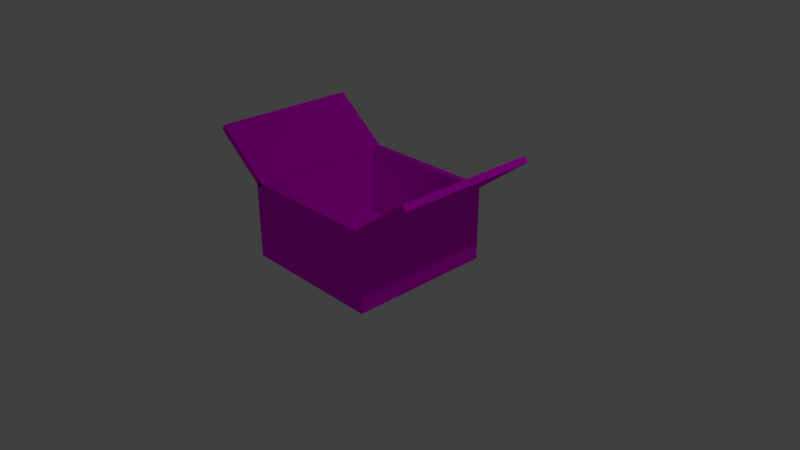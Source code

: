 # Source: box1_1_.blend  (saved by Blender 2.79.0; exported with 4.5.12 LTS)
import bpy
from mathutils import Matrix  # noqa: F401  (used for matrix-valued properties, if any)

bpy.ops.wm.read_factory_settings(use_empty=True)
scene = bpy.context.scene
scene.name = 'Scene'

# ---- collections
col_collection_1 = bpy.data.collections.new('Collection 1'); scene.collection.children.link(col_collection_1)

# ---- images (referenced by path relative to the original .blend; pixels are not part of the script)
import os
ASSET_DIR = os.environ.get("B2B_ASSET_DIR", "")  # directory of the original .blend (textures are referenced by path, not embedded)
HERE = os.path.dirname(os.path.abspath(__file__))  # packed textures are extracted next to this script under _unpacked/

def load_image(name, relpath, width, height, colorspace="sRGB"):
    """Load a texture the original file referenced (path relative to the .blend, or extracted next to this script)."""
    p = next((c for c in (os.path.join(HERE, relpath), os.path.join(ASSET_DIR, relpath)) if relpath and os.path.exists(c)), "")
    if p:
        img = bpy.data.images.load(p, check_existing=True)
        img.name = name
    else:  # same state as the original file: an image datablock whose file is absent (Cycles renders it pink)
        img = bpy.data.images.new(name, width, height)
        img.source = "FILE"
        img.filepath = "//" + (relpath or name)
    img.colorspace_settings.name = colorspace
    return img
img_cardboard2_jpg = load_image('cardboard2.jpg', 'cardboard2.jpg', 1024, 1024, 'sRGB')
img_cardboard_1_jpg = load_image('cardboard_1.jpg', 'cardboard_1.jpg', 1024, 1024, 'sRGB')

# ---- materials (node trees are filled in below, after node groups)
mat_material = bpy.data.materials.new('Material')
mat_material.alpha_threshold = 0.0
mat_material.roughness = 0.5
mat_material.line_color = (0.0, 0.0, 0.0, 1.0)
mat_material_001 = bpy.data.materials.new('Material.001')
mat_material_001.alpha_threshold = 0.0
mat_material_001.roughness = 0.5
mat_material_001.line_color = (0.0, 0.0, 0.0, 1.0)

# ---- material node trees
mat_material.use_nodes = True; mat_material.node_tree.nodes.clear()
_N = mat_material.node_tree.nodes; _L = mat_material.node_tree.links
n0 = _N.new('ShaderNodeOutputMaterial'); n0.name = 'Material Output'; n0.location = (300, 300)
n1 = _N.new('ShaderNodeBsdfDiffuse'); n1.name = 'Diffuse BSDF'; n1.location = (10, 300)
n2 = _N.new('ShaderNodeTexImage'); n2.name = 'Image Texture'; n2.location = (-180, 300)
n2.width = 140
n2.image = img_cardboard2_jpg
_L.new(n1.outputs[0], n0.inputs[0])
_L.new(n2.outputs[0], n1.inputs[0])
n0.is_active_output = True
mat_material_001.use_nodes = True; mat_material_001.node_tree.nodes.clear()
_N = mat_material_001.node_tree.nodes; _L = mat_material_001.node_tree.links
n0 = _N.new('ShaderNodeOutputMaterial'); n0.name = 'Material Output'; n0.location = (300, 300)
n1 = _N.new('ShaderNodeBsdfDiffuse'); n1.name = 'Diffuse BSDF'; n1.location = (10, 300)
n2 = _N.new('ShaderNodeTexImage'); n2.name = 'Image Texture'; n2.location = (-180, 300)
n2.width = 140
n2.image = img_cardboard_1_jpg
_L.new(n1.outputs[0], n0.inputs[0])
_L.new(n2.outputs[0], n1.inputs[0])
n0.is_active_output = True

# ---- world
world_world = bpy.data.worlds.new('World'); scene.world = world_world
world_world.color = (0.05088, 0.05088, 0.05088)
world_world.use_sun_shadow = False
world_world.sun_shadow_jitter_overblur = 0.0
world_world.cycles.sampling_method = 'MANUAL'

# ---- cameras
cam_camera = bpy.data.cameras.new('Camera')
cam_camera.clip_end = 100.0
cam_camera.lens = 35.0
cam_camera.sensor_width = 32.0
cam_camera.sensor_height = 18.0
cam_camera.ortho_scale = 7.314
cam_camera.dof.focus_distance = 0.0

# ---- lights
light_lamp = bpy.data.lights.new('Lamp', 'POINT')
light_lamp.transmission_factor = 0.0
light_lamp.cutoff_distance = 30.0
light_lamp.energy = 100.0
light_lamp.shadow_buffer_clip_start = 1.001
light_lamp.shadow_soft_size = 0.1
light_lamp.shadow_maximum_resolution = 0.006
light_lamp.use_absolute_resolution = True

# ---- meshes
me_cube_007 = bpy.data.meshes.new('Cube.007')
me_cube_007.from_pydata([(1.0, 0.9693, -1.0), (1.0, -1.031, -1.0), (-1.0, -1.031, -1.0), (-1.0, 0.9693, -1.0), (1.0, 0.9693, 1.0), (1.0, -1.031, 1.0), (-1.0, -1.031, 1.0), (-1.0, 0.9693, 1.0)], [], [(0, 1, 2, 3), (4, 7, 6, 5), (0, 4, 5, 1), (1, 5, 6, 2), (2, 6, 7, 3), (4, 0, 3, 7)])
_uv = me_cube_007.uv_layers.new(name='UVMap')
_uv.uv.foreach_set('vector', [0.6666, 0.6666, 0.6666, 0.3334, 0.8888, 0.3334, 0.8888, 0.6666, 0.4445, 0.6666, 0.2223, 0.6666, 0.2223, 0.3334, 0.4445, 0.3334, 0.6666, 0.6666, 0.4445, 0.6666, 0.4445, 0.3334, 0.6666, 0.3334, 0.6666, 0.3334, 0.4445, 0.3334, 0.4445, 9.441e-05, 0.6666, 9.426e-05, 9.426e-05, 0.3334, 0.2223, 0.3334, 0.2223, 0.6666, 9.431e-05, 0.6666, 0.4445, 0.6666, 0.6666, 0.6666, 0.6666, 0.9999, 0.4445, 0.9999])
me_cube_007.materials.append(mat_material)
me_cube_007.use_remesh_preserve_volume = False
me_cube_007.use_remesh_preserve_attributes = False
me_cube_007.use_mirror_vertex_groups = False
me_cube_007.update()
me_cube_006 = bpy.data.meshes.new('Cube.006')
me_cube_006.from_pydata([(1.0, 1.0, -1.0), (1.0, -1.0, -1.0), (-1.0, -1.0, -1.0), (-1.0, 1.0, -1.0), (1.0, 1.0, 1.0), (1.0, -1.0, 1.0), (-1.0, -1.0, 1.0), (-1.0, 1.0, 1.0)], [], [(0, 1, 2, 3), (4, 7, 6, 5), (0, 4, 5, 1), (1, 5, 6, 2), (2, 6, 7, 3), (4, 0, 3, 7)])
_uv = me_cube_006.uv_layers.new(name='UVMap')
_uv.uv.foreach_set('vector', [0.6666, 0.6666, 0.6666, 0.3334, 0.8888, 0.3334, 0.8888, 0.6666, 0.4445, 0.6666, 0.2223, 0.6666, 0.2223, 0.3334, 0.4445, 0.3334, 0.6666, 0.6666, 0.4445, 0.6666, 0.4445, 0.3334, 0.6666, 0.3334, 0.6666, 0.3334, 0.4445, 0.3334, 0.4445, 9.441e-05, 0.6666, 9.426e-05, 9.426e-05, 0.3334, 0.2223, 0.3334, 0.2223, 0.6666, 9.431e-05, 0.6666, 0.4445, 0.6666, 0.6666, 0.6666, 0.6666, 0.9999, 0.4445, 0.9999])
me_cube_006.materials.append(mat_material)
me_cube_006.use_remesh_preserve_volume = False
me_cube_006.use_remesh_preserve_attributes = False
me_cube_006.use_mirror_vertex_groups = False
me_cube_006.update()
me_cube_005 = bpy.data.meshes.new('Cube.005')
me_cube_005.from_pydata([(1.0, 1.0, -1.0), (1.0, -1.0, -1.0), (-1.0, -1.0, -1.0), (-1.0, 1.0, -1.0), (1.0, 1.0, 1.0), (1.0, -1.0, 1.0), (-1.0, -1.0, 1.0), (-1.0, 1.0, 1.0)], [], [(0, 1, 2, 3), (4, 7, 6, 5), (0, 4, 5, 1), (1, 5, 6, 2), (2, 6, 7, 3), (4, 0, 3, 7)])
me_cube_005.polygons.foreach_set('material_index', [0, 1, 0, 0, 0, 0])
_uv = me_cube_005.uv_layers.new(name='UVMap')
_uv.uv.foreach_set('vector', [0.7038, 0.2865, 0.7038, 0.6198, 0.2038, 0.6198, 0.2038, 0.2865, 0.003364, 0.9817, 0.003364, 0.002659, 1.003, 0.002658, 1.003, 0.9817, 0.3334, 0.5, 0.3334, 0.9999, 5.773e-05, 0.9999, 5.777e-05, 0.5, 0.0, 0.0, 0.0, 0.0, 0.0, 0.0, 0.0, 0.0, 0.0, 0.0, 0.0, 0.0, 0.0, 0.0, 0.0, 0.0, 0.0, 0.0, 0.0, 0.0, 0.0, 0.0, 0.0, 0.0])
me_cube_005.materials.append(mat_material)
me_cube_005.materials.append(mat_material_001)
me_cube_005.use_remesh_preserve_volume = False
me_cube_005.use_remesh_preserve_attributes = False
me_cube_005.use_mirror_vertex_groups = False
me_cube_005.update()
me_cube_004 = bpy.data.meshes.new('Cube.004')
me_cube_004.from_pydata([(1.0, 1.0, -1.0), (1.0, -1.0, -1.0), (-1.0, -1.0, -1.0), (-1.0, 1.0, -1.0), (1.0, 1.0, 1.0), (1.0, -1.0, 1.0), (-1.0, -1.0, 1.0), (-1.0, 1.0, 1.0)], [], [(0, 1, 2, 3), (4, 7, 6, 5), (0, 4, 5, 1), (1, 5, 6, 2), (2, 6, 7, 3), (4, 0, 3, 7)])
me_cube_004.polygons.foreach_set('material_index', [0, 1, 0, 0, 0, 0])
_uv = me_cube_004.uv_layers.new(name='UVMap')
_uv.uv.foreach_set('vector', [0.0, 0.0, 0.0, 0.0, 0.0, 0.0, 0.0, 0.0, -0.002495, 0.9993, 0.001411, 0.002659, 1.001, 0.002658, 0.9973, 0.9993, 0.0, 0.0, 0.0, 0.0, 0.0, 0.0, 0.0, 0.0, 0.0, 0.0, 0.0, 0.0, 0.0, 0.0, 0.0, 0.0, 0.0, 0.0, 0.0, 0.0, 0.0, 0.0, 0.0, 0.0, 0.0, 0.0, 0.0, 0.0, 0.0, 0.0, 0.0, 0.0])
me_cube_004.materials.append(mat_material)
me_cube_004.materials.append(mat_material_001)
me_cube_004.use_remesh_preserve_volume = False
me_cube_004.use_remesh_preserve_attributes = False
me_cube_004.use_mirror_vertex_groups = False
me_cube_004.update()
me_cube_003 = bpy.data.meshes.new('Cube.003')
me_cube_003.from_pydata([(1.0, 1.0, -1.0), (1.0, -1.0, -1.0), (-1.0, -1.0, -1.0), (-1.0, 1.0, -1.0), (1.0, 1.0, 1.0), (1.0, -1.0, 1.0), (-1.0, -1.0, 1.0), (-1.0, 1.0, 1.0)], [], [(0, 1, 2, 3), (4, 7, 6, 5), (0, 4, 5, 1), (1, 5, 6, 2), (2, 6, 7, 3), (4, 0, 3, 7)])
me_cube_003.polygons.foreach_set('material_index', [1, 0, 0, 0, 0, 0])
_uv = me_cube_003.uv_layers.new(name='UVMap')
_uv.uv.foreach_set('vector', [0.9987, 0.9999, 8.167e-05, 0.9999, 8.164e-05, 8.164e-05, 0.9987, 8.194e-05, 0.5, 0.75, 8.664e-05, 0.75, 8.659e-05, 8.698e-05, 0.5, 8.676e-05, 0.9999, 0.75, 0.5, 0.75, 0.5, 8.676e-05, 0.9999, 8.659e-05, 0.0, 0.0, 0.0, 0.0, 0.0, 0.0, 0.0, 0.0, 0.0, 0.0, 0.0, 0.0, 0.0, 0.0, 0.0, 0.0, 0.0, 0.0, 0.0, 0.0, 0.0, 0.0, 0.0, 0.0])
me_cube_003.materials.append(mat_material)
me_cube_003.materials.append(mat_material_001)
me_cube_003.use_remesh_preserve_volume = False
me_cube_003.use_remesh_preserve_attributes = False
me_cube_003.use_mirror_vertex_groups = False
me_cube_003.update()
me_cube_002 = bpy.data.meshes.new('Cube.002')
me_cube_002.from_pydata([(1.0, 1.0, -1.0), (1.0, -1.0, -1.0), (-1.0, -1.0, -1.0), (-1.0, 1.0, -1.0), (1.0, 1.0, 1.0), (1.0, -1.0, 1.0), (-1.0, -1.0, 1.0), (-1.0, 1.0, 1.0)], [], [(0, 1, 2, 3), (4, 7, 6, 5), (0, 4, 5, 1), (1, 5, 6, 2), (2, 6, 7, 3), (4, 0, 3, 7)])
_uv = me_cube_002.uv_layers.new(name='UVMap')
_uv.uv.foreach_set('vector', [0.6666, 0.5, 0.3334, 0.5, 0.3334, 7.072e-05, 0.6666, 7.085e-05, 0.6666, 0.9999, 8.182e-05, 0.9999, 8.164e-05, 8.201e-05, 0.6666, 8.164e-05, 0.0, 0.0, 0.0, 0.0, 0.0, 0.0, 0.0, 0.0, 0.3334, 0.5, 7.079e-05, 0.5, 7.07e-05, 7.079e-05, 0.3334, 7.072e-05, 0.0, 0.0, 0.0, 0.0, 0.0, 0.0, 0.0, 0.0, 0.9999, 0.5, 0.6666, 0.5, 0.6666, 7.085e-05, 0.9999, 7.07e-05])
me_cube_002.materials.append(mat_material)
me_cube_002.use_remesh_preserve_volume = False
me_cube_002.use_remesh_preserve_attributes = False
me_cube_002.use_mirror_vertex_groups = False
me_cube_002.update()
me_cube_001 = bpy.data.meshes.new('Cube.001')
me_cube_001.from_pydata([(1.0, 1.0, -1.0), (1.0, -1.0, -1.0), (-1.0, -1.0, -1.0), (-1.0, 1.0, -1.0), (1.0, 1.0, 1.0), (1.0, -1.0, 1.0), (-1.0, -1.0, 1.0), (-1.0, 1.0, 1.0)], [], [(0, 1, 2, 3), (4, 7, 6, 5), (0, 4, 5, 1), (1, 5, 6, 2), (2, 6, 7, 3), (4, 0, 3, 7)])
_uv = me_cube_001.uv_layers.new(name='UVMap')
_uv.uv.foreach_set('vector', [0.9993, 0.006565, 0.9993, 0.6731, -0.0005423, 0.6731, -0.0005419, 0.006565, 0.2222, 0.6667, 4.72e-05, 0.6667, 4.716e-05, 0.3333, 0.2222, 0.3333, 0.0, 0.0, 0.0, 0.0, 0.0, 0.0, 0.0, 0.0, 0.2222, 4.714e-05, 0.2222, 0.3333, 4.716e-05, 0.3333, 4.714e-05, 4.724e-05, 0.0, 0.0, 0.0, 0.0, 0.0, 0.0, 0.0, 0.0, 0.2222, 0.6667, 0.2222, 1.0, 4.727e-05, 1.0, 4.72e-05, 0.6667])
me_cube_001.materials.append(mat_material)
me_cube_001.use_remesh_preserve_volume = False
me_cube_001.use_remesh_preserve_attributes = False
me_cube_001.use_mirror_vertex_groups = False
me_cube_001.update()
me_cube = bpy.data.meshes.new('Cube')
me_cube.from_pydata([(1.0, 1.0, -1.0), (1.0, -1.0, -1.0), (-1.0, -1.0, -1.0), (-1.0, 1.0, -1.0), (1.0, 1.0, 1.0), (1.0, -1.0, 1.0), (-1.0, -1.0, 1.0), (-1.0, 1.0, 1.0)], [], [(0, 1, 2, 3), (4, 7, 6, 5), (0, 4, 5, 1), (1, 5, 6, 2), (2, 6, 7, 3), (4, 0, 3, 7)])
_uv = me_cube.uv_layers.new(name='UVMap')
_uv.uv.foreach_set('vector', [0.0, 0.0, 0.0, 0.0, 0.0, 0.0, 0.0, 0.0, 0.9999, 0.9999, 0.0001002, 0.9999, 9.998e-05, 0.0001003, 0.9999, 9.998e-05, 0.75, 1.0, 0.75, 6.136e-05, 0.9999, 6.123e-05, 0.9999, 1.0, 6.123e-05, 1.0, 6.131e-05, 6.151e-05, 0.25, 6.142e-05, 0.25, 1.0, 0.25, 1.0, 0.25, 6.142e-05, 0.5, 6.14e-05, 0.5, 1.0, 0.75, 6.136e-05, 0.75, 1.0, 0.5, 1.0, 0.5, 6.14e-05])
me_cube.materials.append(mat_material)
me_cube.use_remesh_preserve_volume = False
me_cube.use_remesh_preserve_attributes = False
me_cube.use_mirror_vertex_groups = False
me_cube.update()

# ---- objects
ob_cube_007 = bpy.data.objects.new('Cube.007', me_cube_007)
ob_cube_006 = bpy.data.objects.new('Cube.006', me_cube_006)
ob_cube_005 = bpy.data.objects.new('Cube.005', me_cube_005)
ob_cube_004 = bpy.data.objects.new('Cube.004', me_cube_004)
ob_cube_003 = bpy.data.objects.new('Cube.003', me_cube_003)
ob_cube_002 = bpy.data.objects.new('Cube.002', me_cube_002)
ob_cube_001 = bpy.data.objects.new('Cube.001', me_cube_001)
ob_cube = bpy.data.objects.new('Cube', me_cube)
ob_lamp = bpy.data.objects.new('Lamp', light_lamp)
ob_camera = bpy.data.objects.new('Camera', cam_camera)

# ---- transforms, parenting, visibility, modifiers, constraints
ob_cube_007.location = (1.291, -0.02994, 1.245)
ob_cube_007.rotation_euler = (-0.0, -2.487, -3.142)
ob_cube_007.scale = (0.4725, 0.9748, 0.04313)
ob_cube_007.lock_rotations_4d = False
ob_cube_007.empty_display_type = 'ARROWS'
ob_cube_007.lineart.crease_threshold = 0.0
ob_cube_006.location = (-1.266, -1.432e-07, 1.248)
ob_cube_006.rotation_euler = (-0.0, -2.487, -0.0)
ob_cube_006.scale = (0.4725, 0.9748, 0.04313)
ob_cube_006.lock_rotations_4d = False
ob_cube_006.empty_display_type = 'ARROWS'
ob_cube_006.lineart.crease_threshold = 0.0
ob_cube_005.location = (-0.003666, 0.9239, 0.5262)
ob_cube_005.rotation_euler = (-1.571, -1.571, 0.0)
ob_cube_005.scale = (0.4725, 0.8838, 0.04313)
ob_cube_005.lock_rotations_4d = False
ob_cube_005.empty_display_type = 'ARROWS'
ob_cube_005.lineart.crease_threshold = 0.0
ob_cube_004.location = (-0.004144, 0.9285, 0.5177)
ob_cube_004.rotation_euler = (-1.571, -1.571, 0.0)
ob_cube_004.scale = (0.4725, 0.8838, 0.04313)
ob_cube_004.lock_rotations_4d = False
ob_cube_004.empty_display_type = 'ARROWS'
ob_cube_004.lineart.crease_threshold = 0.0
ob_cube_003.location = (-0.004144, -0.9291, 0.5177)
ob_cube_003.rotation_euler = (-1.571, -1.571, 0.0)
ob_cube_003.scale = (0.4725, 0.8838, 0.04313)
ob_cube_003.lock_rotations_4d = False
ob_cube_003.empty_display_type = 'ARROWS'
ob_cube_003.lineart.crease_threshold = 0.0
ob_cube_002.location = (0.93, -1.283e-07, 0.5177)
ob_cube_002.rotation_euler = (-0.0, -1.571, 0.0)
ob_cube_002.scale = (0.4725, 0.9748, 0.04313)
ob_cube_002.lock_rotations_4d = False
ob_cube_002.empty_display_type = 'ARROWS'
ob_cube_002.lineart.crease_threshold = 0.0
ob_cube_001.location = (-0.929, -1.283e-07, 0.5177)
ob_cube_001.rotation_euler = (-0.0, -1.571, 0.0)
ob_cube_001.scale = (0.4725, 0.9748, 0.04313)
ob_cube_001.lock_rotations_4d = False
ob_cube_001.empty_display_type = 'ARROWS'
ob_cube_001.lineart.crease_threshold = 0.0
ob_cube.location = (0.0, 0.0, 0.0)
ob_cube.scale = (0.9748, 0.9748, 0.04313)
ob_cube.lock_rotations_4d = False
ob_cube.empty_display_type = 'ARROWS'
ob_cube.lineart.crease_threshold = 0.0
ob_lamp.location = (4.076, 1.005, 5.904)
ob_lamp.rotation_euler = (0.6503, 0.05522, 1.866)
ob_lamp.lock_rotations_4d = False
ob_lamp.empty_display_type = 'ARROWS'
ob_lamp.color = (0.0, 0.0, 0.0, 0.0)
ob_lamp.lineart.crease_threshold = 0.0
ob_camera.location = (7.481, -6.508, 5.344)
ob_camera.rotation_euler = (1.109, 0.0, 0.8149)
ob_camera.lock_rotations_4d = False
ob_camera.empty_display_type = 'ARROWS'
ob_camera.color = (0.0, 0.0, 0.0, 0.0)
ob_camera.display_type = 'WIRE'
ob_camera.lineart.crease_threshold = 0.0

# ---- collection membership
col_collection_1.objects.link(ob_cube_007)
col_collection_1.objects.link(ob_cube_006)
col_collection_1.objects.link(ob_cube_005)
col_collection_1.objects.link(ob_cube_004)
col_collection_1.objects.link(ob_cube_003)
col_collection_1.objects.link(ob_cube_002)
col_collection_1.objects.link(ob_cube_001)
col_collection_1.objects.link(ob_cube)
col_collection_1.objects.link(ob_lamp)
col_collection_1.objects.link(ob_camera)

# ---- scene / render settings (as saved in the file)
scene.camera = ob_camera
scene.frame_start = 1; scene.frame_end = 250; scene.frame_set(1)
scene.render.engine = 'CYCLES'
scene.render.resolution_percentage = 50
scene.render.dither_intensity = 0.0
scene.cycles.use_denoising = False
scene.cycles.samples = 128
scene.cycles.sampling_pattern = 'TABULATED_SOBOL'
scene.cycles.use_adaptive_sampling = False
scene.cycles.use_light_tree = False
scene.cycles.blur_glossy = 0.0
scene.cycles.sample_clamp_indirect = 0.0
scene.view_settings.view_transform = 'Standard'
bpy.context.view_layer.update()
